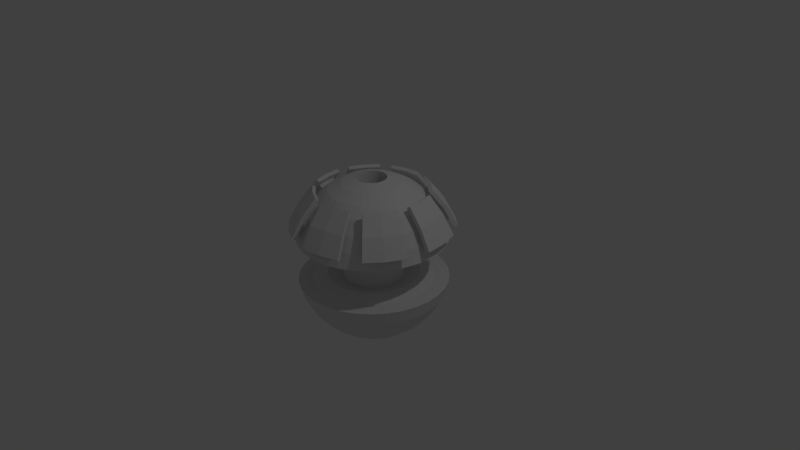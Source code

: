 # Source: Robot.blend  (saved by Blender 2.76.0; exported with 4.5.12 LTS)
import bpy
from mathutils import Matrix  # noqa: F401  (used for matrix-valued properties, if any)

bpy.ops.wm.read_factory_settings(use_empty=True)
scene = bpy.context.scene
scene.name = 'Scene'

# ---- collections
col_collection_1 = bpy.data.collections.new('Collection 1'); scene.collection.children.link(col_collection_1)

# ---- world
world_world = bpy.data.worlds.new('World'); scene.world = world_world
world_world.color = (0.05088, 0.05088, 0.05088)
world_world.use_sun_shadow = False
world_world.sun_shadow_jitter_overblur = 0.0
world_world.cycles.sampling_method = 'MANUAL'
world_world.cycles.sample_map_resolution = 256

# ---- cameras
cam_camera = bpy.data.cameras.new('Camera')
cam_camera.clip_end = 100.0
cam_camera.lens = 35.0
cam_camera.sensor_width = 32.0
cam_camera.sensor_height = 18.0
cam_camera.ortho_scale = 7.314
cam_camera.dof.focus_distance = 0.0
cam_camera.dof.aperture_fstop = 128.0

# ---- lights
light_lamp = bpy.data.lights.new('Lamp', 'POINT')
light_lamp.transmission_factor = 0.0
light_lamp.cutoff_distance = 30.0
light_lamp.energy = 100.0
light_lamp.shadow_buffer_clip_start = 1.001
light_lamp.shadow_soft_size = 0.1
light_lamp.shadow_maximum_resolution = 0.006
light_lamp.use_absolute_resolution = True
light_lamp.cycles.use_multiple_importance_sampling = False

# ---- meshes
me_sphere = bpy.data.meshes.new('Sphere')
me_sphere.from_pydata([(-0.1951, 0.0, 1.081), (-0.3827, 0.0, 1.024), (-0.5556, 0.0, 0.9315), (-0.7071, 0.0, 0.8071), (-0.8315, 0.0, 0.6556), (-0.9239, 0.0, 0.4827), (-0.9808, 0.0, 0.2951), (-0.9808, 0.0, -0.2951), (-0.9239, 0.0, -0.4827), (-0.8315, 0.0, -0.6556), (-0.7071, 0.0, -0.8071), (-0.5556, 0.0, -0.9315), (-0.3827, 0.0, -1.024), (-0.1951, 0.0, -1.081), (-0.1913, 0.03806, 1.081), (-0.3753, 0.07466, 1.024), (-0.5449, 0.1084, 0.9315), (-0.6935, 0.1379, 0.8071), (-0.8155, 0.1622, 0.6556), (-0.9061, 0.1802, 0.4827), (-0.9619, 0.1913, 0.2951), (-0.9619, 0.1913, -0.2951), (-0.9061, 0.1802, -0.4827), (-0.8155, 0.1622, -0.6556), (-0.6935, 0.1379, -0.8071), (-0.5449, 0.1084, -0.9315), (-0.3753, 0.07466, -1.024), (-0.1913, 0.03806, -1.081), (-0.1802, 0.07466, 1.081), (-0.3536, 0.1464, 1.024), (-0.5133, 0.2126, 0.9315), (-0.6533, 0.2706, 0.8071), (-0.7682, 0.3182, 0.6556), (-0.8536, 0.3536, 0.4827), (-0.9061, 0.3753, 0.2951), (-0.9061, 0.3753, -0.2951), (-0.8536, 0.3536, -0.4827), (-0.7682, 0.3182, -0.6556), (-0.6533, 0.2706, -0.8071), (-0.5133, 0.2126, -0.9315), (-0.3536, 0.1464, -1.024), (-0.1802, 0.07466, -1.081), (-0.1622, 0.1084, 1.081), (-0.3182, 0.2126, 1.024), (-0.4619, 0.3087, 0.9315), (-0.5879, 0.3928, 0.8071), (-0.6776, 0.2039, 0.9142), (-0.7682, 0.5133, 0.4827), (-0.8155, 0.5449, 0.2951), (-0.8155, 0.5449, -0.2951), (-0.7682, 0.5133, -0.4827), (-0.6913, 0.4619, -0.6556), (-0.5879, 0.3928, -0.8071), (-0.4619, 0.3087, -0.9315), (-0.3182, 0.2126, -1.024), (-0.1622, 0.1084, -1.081), (-0.1379, 0.1379, 1.081), (-0.2706, 0.2706, 1.024), (-0.3928, 0.3928, 0.9315), (-0.5, 0.5, 0.8071), (-0.5879, 0.5879, 0.6556), (-0.6533, 0.6533, 0.4827), (-0.6935, 0.6935, 0.2951), (-0.6935, 0.6935, -0.2951), (-0.6533, 0.6533, -0.4827), (-0.5879, 0.5879, -0.6556), (-0.5, 0.5, -0.8071), (-0.3928, 0.3928, -0.9315), (-0.2706, 0.2706, -1.024), (-0.1379, 0.1379, -1.081), (-0.1084, 0.1622, 1.081), (-0.2126, 0.3182, 1.024), (-0.3087, 0.4619, 0.9315), (-0.3928, 0.5879, 0.8071), (-0.4619, 0.6913, 0.6556), (-0.5133, 0.7682, 0.4827), (-0.5449, 0.8155, 0.2951), (-0.5449, 0.8155, -0.2951), (-0.5133, 0.7682, -0.4827), (-0.4619, 0.6913, -0.6556), (-0.3928, 0.5879, -0.8071), (-0.3087, 0.4619, -0.9315), (-0.2126, 0.3182, -1.024), (-0.1084, 0.1622, -1.081), (-0.07466, 0.1802, 1.081), (-0.1464, 0.3536, 1.024), (-0.2126, 0.5133, 0.9315), (-0.2706, 0.6533, 0.8071), (-0.3182, 0.7682, 0.6556), (-0.3536, 0.8536, 0.4827), (-0.3753, 0.9061, 0.2951), (-0.3753, 0.9061, -0.2951), (-0.3536, 0.8536, -0.4827), (-0.3182, 0.7682, -0.6556), (-0.2706, 0.6533, -0.8071), (-0.2126, 0.5133, -0.9315), (-0.1464, 0.3536, -1.024), (-0.07466, 0.1802, -1.081), (-0.03806, 0.1913, 1.081), (-0.07466, 0.3753, 1.024), (-0.1084, 0.5449, 0.9315), (-0.1379, 0.6935, 0.8071), (-0.1802, 0.9061, 0.4827), (-0.1913, 0.9619, 0.2951), (-0.1913, 0.9619, -0.2951), (-0.1802, 0.9061, -0.4827), (-0.1622, 0.8155, -0.6556), (-0.1379, 0.6935, -0.8071), (-0.1084, 0.5449, -0.9315), (-0.07466, 0.3753, -1.024), (-0.03806, 0.1913, -1.081), (3.266e-07, 0.1951, 1.081), (3.192e-07, 0.3827, 1.024), (3.117e-07, 0.5556, 0.9315), (3.192e-07, 0.7071, 0.8071), (3.341e-07, 0.8315, 0.6556), (2.745e-07, 0.9239, 0.4827), (3.937e-07, 0.9808, 0.2951), (3.937e-07, 0.9808, -0.2951), (2.298e-07, 0.9239, -0.4827), (3.341e-07, 0.8315, -0.6556), (3.192e-07, 0.7071, -0.8071), (3.415e-07, 0.5556, -0.9315), (3.043e-07, 0.3827, -1.024), (3.08e-07, 0.1951, -1.081), (0.03806, 0.1913, 1.081), (0.07466, 0.3753, 1.024), (0.1084, 0.5449, 0.9315), (0.138, 0.6935, 0.8071), (0.1622, 0.8155, 0.6556), (0.1802, 0.9061, 0.4827), (0.1913, 0.9619, 0.2951), (0.1913, 0.9619, -0.2951), (0.1802, 0.9061, -0.4827), (0.1622, 0.8155, -0.6556), (0.138, 0.6935, -0.8071), (0.1084, 0.5449, -0.9315), (0.07466, 0.3753, -1.024), (0.03806, 0.1913, -1.081), (0.07466, 0.1802, 1.081), (0.1464, 0.3536, 1.024), (0.2126, 0.5133, 0.9315), (0.2706, 0.6533, 0.8071), (0.3182, 0.7682, 0.6556), (0.3536, 0.8536, 0.4827), (0.3753, 0.9061, 0.2951), (0.3753, 0.9061, -0.2951), (0.3536, 0.8536, -0.4827), (0.3182, 0.7682, -0.6556), (0.2706, 0.6533, -0.8071), (0.2126, 0.5133, -0.9315), (0.1464, 0.3536, -1.024), (0.07466, 0.1802, -1.081), (0.1084, 0.1622, 1.081), (0.2126, 0.3182, 1.024), (0.3087, 0.4619, 0.9315), (0.3928, 0.5879, 0.8071), (0.2039, 0.6776, 0.9142), (0.5133, 0.7682, 0.4827), (0.5449, 0.8155, 0.2951), (0.5449, 0.8155, -0.2951), (0.5133, 0.7682, -0.4827), (0.4619, 0.6913, -0.6556), (0.3928, 0.5879, -0.8071), (0.3087, 0.4619, -0.9315), (0.2126, 0.3182, -1.024), (0.1084, 0.1622, -1.081), (0.138, 0.1379, 1.081), (0.2706, 0.2706, 1.024), (0.3928, 0.3928, 0.9315), (0.5, 0.5, 0.8071), (0.5879, 0.5879, 0.6556), (0.6533, 0.6533, 0.4827), (0.6935, 0.6935, 0.2951), (0.6935, 0.6935, -0.2951), (0.6533, 0.6533, -0.4827), (0.5879, 0.5879, -0.6556), (0.5, 0.5, -0.8071), (0.3928, 0.3928, -0.9315), (0.2706, 0.2706, -1.024), (0.138, 0.1379, -1.081), (0.1622, 0.1084, 1.081), (0.3182, 0.2126, 1.024), (0.4619, 0.3087, 0.9315), (0.5879, 0.3928, 0.8071), (0.6913, 0.4619, 0.6556), (0.7682, 0.5133, 0.4827), (0.8155, 0.5449, 0.2951), (0.8155, 0.5449, -0.2951), (0.7682, 0.5133, -0.4827), (0.6913, 0.4619, -0.6556), (0.5879, 0.3928, -0.8071), (0.4619, 0.3087, -0.9315), (0.3182, 0.2126, -1.024), (0.1622, 0.1084, -1.081), (0.1802, 0.07466, 1.081), (0.3536, 0.1464, 1.024), (0.5133, 0.2126, 0.9315), (0.6533, 0.2706, 0.8071), (0.7682, 0.3182, 0.6556), (0.8536, 0.3536, 0.4827), (0.9061, 0.3753, 0.2951), (0.9061, 0.3753, -0.2951), (0.8536, 0.3536, -0.4827), (0.7682, 0.3182, -0.6556), (0.6533, 0.2706, -0.8071), (0.5133, 0.2126, -0.9315), (0.3536, 0.1464, -1.024), (0.1802, 0.07466, -1.081), (0.1913, 0.03806, 1.081), (0.3753, 0.07466, 1.024), (0.5449, 0.1084, 0.9315), (0.6935, 0.1379, 0.8071), (0.9061, 0.1802, 0.4827), (0.9619, 0.1913, 0.2951), (0.9619, 0.1913, -0.2951), (0.9061, 0.1802, -0.4827), (0.8155, 0.1622, -0.6556), (0.6935, 0.1379, -0.8071), (0.5449, 0.1084, -0.9315), (0.3753, 0.07466, -1.024), (0.1913, 0.03806, -1.081), (0.1951, -7.212e-09, 1.081), (0.3827, 4.122e-08, 1.024), (0.5556, 2.632e-08, 0.9315), (0.7071, -2.584e-08, 0.8071), (0.8315, -8.544e-08, 0.6556), (0.9239, 6.357e-08, 0.4827), (0.9808, -8.544e-08, 0.2951), (0.9808, -8.544e-08, -0.2951), (0.9239, 6.357e-08, -0.4827), (0.8315, -8.544e-08, -0.6556), (0.7071, -2.584e-08, -0.8071), (0.5556, -1.094e-08, -0.9315), (0.3827, 3.964e-09, -1.024), (0.1951, 3.964e-09, -1.081), (0.1913, -0.03806, 1.081), (0.3753, -0.07466, 1.024), (0.5449, -0.1084, 0.9315), (0.6935, -0.1379, 0.8071), (0.8155, -0.1622, 0.6556), (0.9061, -0.1802, 0.4827), (0.9619, -0.1913, 0.2951), (0.9619, -0.1913, -0.2951), (0.9061, -0.1802, -0.4827), (0.8155, -0.1622, -0.6556), (0.6935, -0.1379, -0.8071), (0.5449, -0.1084, -0.9315), (0.3753, -0.07466, -1.024), (0.1913, -0.03806, -1.081), (0.1802, -0.07466, 1.081), (0.3536, -0.1464, 1.024), (0.5133, -0.2126, 0.9315), (0.6533, -0.2706, 0.8071), (0.7682, -0.3182, 0.6556), (0.8536, -0.3536, 0.4827), (0.9061, -0.3753, 0.2951), (0.9061, -0.3753, -0.2951), (0.8536, -0.3536, -0.4827), (0.7682, -0.3182, -0.6556), (0.6533, -0.2706, -0.8071), (0.5133, -0.2126, -0.9315), (0.3536, -0.1464, -1.024), (0.1802, -0.07466, -1.081), (0.1622, -0.1084, 1.081), (0.3182, -0.2126, 1.024), (0.4619, -0.3087, 0.9315), (0.5879, -0.3928, 0.8071), (0.6776, -0.2039, 0.9142), (0.7682, -0.5133, 0.4827), (0.8155, -0.5449, 0.2951), (0.8155, -0.5449, -0.2951), (0.7682, -0.5133, -0.4827), (0.6913, -0.4619, -0.6556), (0.5879, -0.3928, -0.8071), (0.4619, -0.3087, -0.9315), (0.3182, -0.2126, -1.024), (0.1622, -0.1084, -1.081), (0.138, -0.1379, 1.081), (0.2706, -0.2706, 1.024), (0.3928, -0.3928, 0.9315), (0.5, -0.5, 0.8071), (0.5879, -0.5879, 0.6556), (0.6533, -0.6533, 0.4827), (0.6935, -0.6935, 0.2951), (0.6935, -0.6935, -0.2951), (0.6533, -0.6533, -0.4827), (0.5879, -0.5879, -0.6556), (0.5, -0.5, -0.8071), (0.3928, -0.3928, -0.9315), (0.2706, -0.2706, -1.024), (0.1379, -0.1379, -1.081), (0.1084, -0.1622, 1.081), (0.2126, -0.3182, 1.024), (0.3087, -0.4619, 0.9315), (0.3928, -0.5879, 0.8071), (0.4619, -0.6913, 0.6556), (0.5133, -0.7682, 0.4827), (0.5449, -0.8155, 0.2951), (0.5449, -0.8155, -0.2951), (0.5133, -0.7682, -0.4827), (0.4619, -0.6913, -0.6556), (0.3928, -0.5879, -0.8071), (0.3087, -0.4619, -0.9315), (0.2126, -0.3182, -1.024), (0.1084, -0.1622, -1.081), (0.07466, -0.1802, 1.081), (0.1464, -0.3536, 1.024), (0.2126, -0.5133, 0.9315), (0.2706, -0.6533, 0.8071), (0.3182, -0.7682, 0.6556), (0.3536, -0.8536, 0.4827), (0.3753, -0.9061, 0.2951), (0.3753, -0.9061, -0.2951), (0.3536, -0.8536, -0.4827), (0.3182, -0.7682, -0.6556), (0.2706, -0.6533, -0.8071), (0.2126, -0.5133, -0.9315), (0.1464, -0.3536, -1.024), (0.07466, -0.1802, -1.081), (0.03806, -0.1913, 1.081), (0.07466, -0.3753, 1.024), (0.1084, -0.5449, 0.9315), (0.1379, -0.6935, 0.8071), (0.335, -0.6233, 0.9142), (0.1802, -0.9061, 0.4827), (0.1913, -0.9619, 0.2951), (0.1913, -0.9619, -0.2951), (0.1802, -0.9061, -0.4827), (0.1622, -0.8155, -0.6556), (0.1379, -0.6935, -0.8071), (0.1084, -0.5449, -0.9315), (0.07466, -0.3753, -1.024), (0.03806, -0.1913, -1.081), (3.117e-07, -0.1951, 1.081), (2.819e-07, -0.3827, 1.024), (2.819e-07, -0.5556, 0.9315), (1.851e-07, -0.7071, 0.8071), (1.404e-07, -0.8315, 0.6556), (3.192e-07, -0.9239, 0.4827), (9.567e-08, -0.9808, 0.2951), (9.567e-08, -0.9808, -0.2951), (3.192e-07, -0.9239, -0.4827), (1.404e-07, -0.8315, -0.6556), (1.851e-07, -0.7071, -0.8071), (2.596e-07, -0.5556, -0.9315), (2.521e-07, -0.3827, -1.024), (3.155e-07, -0.1951, -1.081), (-0.03806, -0.1913, 1.081), (-0.07466, -0.3753, 1.024), (-0.1084, -0.5449, 0.9315), (-0.1379, -0.6935, 0.8071), (-0.1622, -0.8155, 0.6556), (-0.1802, -0.9061, 0.4827), (-0.1913, -0.9619, 0.2951), (-0.1913, -0.9619, -0.2951), (-0.1802, -0.9061, -0.4827), (-0.1622, -0.8155, -0.6556), (-0.1379, -0.6935, -0.8071), (-0.1084, -0.5449, -0.9315), (-0.07466, -0.3753, -1.024), (-0.03806, -0.1913, -1.081), (-0.07466, -0.1802, 1.081), (-0.1464, -0.3536, 1.024), (-0.2126, -0.5133, 0.9315), (-0.2706, -0.6533, 0.8071), (-0.3182, -0.7682, 0.6556), (-0.3536, -0.8536, 0.4827), (-0.3753, -0.9061, 0.2951), (-0.3753, -0.9061, -0.2951), (-0.3536, -0.8536, -0.4827), (-0.3182, -0.7682, -0.6556), (-0.2706, -0.6533, -0.8071), (-0.2126, -0.5133, -0.9315), (-0.1464, -0.3536, -1.024), (-0.07466, -0.1802, -1.081), (-0.1084, -0.1622, 1.081), (-0.2126, -0.3182, 1.024), (-0.3087, -0.4619, 0.9315), (-0.3928, -0.5879, 0.8071), (-0.2039, -0.6776, 0.9142), (-0.5133, -0.7682, 0.4827), (-0.5449, -0.8155, 0.2951), (-0.5449, -0.8155, -0.2951), (-0.5133, -0.7682, -0.4827), (-0.4619, -0.6913, -0.6556), (-0.3928, -0.5879, -0.8071), (-0.3087, -0.4619, -0.9315), (-0.2126, -0.3182, -1.024), (-0.1084, -0.1622, -1.081), (-0.1379, -0.1379, 1.081), (-0.2706, -0.2706, 1.024), (-0.3928, -0.3928, 0.9315), (-0.5, -0.5, 0.8071), (-0.5879, -0.5879, 0.6556), (-0.6533, -0.6533, 0.4827), (-0.6935, -0.6935, 0.2951), (-0.6935, -0.6935, -0.2951), (-0.6533, -0.6533, -0.4827), (-0.5879, -0.5879, -0.6556), (-0.5, -0.5, -0.8071), (-0.3928, -0.3928, -0.9315), (-0.2706, -0.2706, -1.024), (-0.1379, -0.1379, -1.081), (-0.1622, -0.1084, 1.081), (-0.3182, -0.2126, 1.024), (-0.4619, -0.3087, 0.9315), (-0.5879, -0.3928, 0.8071), (-0.6913, -0.4619, 0.6556), (-0.7682, -0.5133, 0.4827), (-0.8155, -0.5449, 0.2951), (-0.8155, -0.5449, -0.2951), (-0.7682, -0.5133, -0.4827), (-0.6913, -0.4619, -0.6556), (-0.5879, -0.3928, -0.8071), (-0.4619, -0.3087, -0.9315), (-0.3182, -0.2126, -1.024), (-0.1622, -0.1084, -1.081), (-0.1802, -0.07466, 1.081), (-0.3536, -0.1464, 1.024), (-0.5133, -0.2126, 0.9315), (-0.6533, -0.2706, 0.8071), (-0.7682, -0.3182, 0.6556), (-0.8536, -0.3536, 0.4827), (-0.9061, -0.3753, 0.2951), (-0.9061, -0.3753, -0.2951), (-0.8536, -0.3536, -0.4827), (-0.7682, -0.3182, -0.6556), (-0.6533, -0.2706, -0.8071), (-0.5133, -0.2126, -0.9315), (-0.3536, -0.1464, -1.024), (-0.1802, -0.07466, -1.081), (-0.1913, -0.03806, 1.081), (-0.3753, -0.07466, 1.024), (-0.5449, -0.1084, 0.9315), (-0.6935, -0.1379, 0.8071), (-0.9061, -0.1802, 0.4827), (-0.9619, -0.1913, 0.2951), (-0.9619, -0.1913, -0.2951), (-0.9061, -0.1802, -0.4827), (-0.8155, -0.1622, -0.6556), (-0.6935, -0.1379, -0.8071), (-0.5449, -0.1084, -0.9315), (-0.3753, -0.07466, -1.024), (-0.1913, -0.03806, -1.081), (-0.3998, 1.05e-07, 0.2803), (-0.3922, 0.078, 0.2803), (-0.3694, 0.153, 0.2803), (-0.3325, 0.2221, 0.2803), (-0.2827, 0.2827, 0.2803), (-0.2221, 0.3325, 0.2803), (-0.153, 0.3694, 0.2803), (-0.078, 0.3922, 0.2803), (3.068e-07, 0.3998, 0.2803), (0.078, 0.3922, 0.2803), (0.153, 0.3694, 0.2803), (0.2221, 0.3325, 0.2803), (0.2827, 0.2827, 0.2803), (0.3325, 0.2221, 0.2803), (0.3694, 0.153, 0.2803), (0.3922, 0.078, 0.2803), (0.3998, 6.987e-08, 0.2803), (0.3922, -0.078, 0.2803), (0.3694, -0.153, 0.2803), (0.3325, -0.2221, 0.2803), (0.2827, -0.2827, 0.2803), (0.2221, -0.3325, 0.2803), (0.153, -0.3694, 0.2803), (0.078, -0.3922, 0.2803), (1.866e-07, -0.3998, 0.2803), (-0.078, -0.3922, 0.2803), (-0.153, -0.3694, 0.2803), (-0.2221, -0.3325, 0.2803), (-0.2827, -0.2827, 0.2803), (-0.3325, -0.2221, 0.2803), (-0.3694, -0.153, 0.2803), (-0.3922, -0.078, 0.2803), (-0.3998, 1.05e-07, -0.2803), (-0.3922, 0.078, -0.2803), (-0.3694, 0.153, -0.2803), (-0.3325, 0.2221, -0.2803), (-0.2827, 0.2827, -0.2803), (-0.2221, 0.3325, -0.2803), (-0.153, 0.3694, -0.2803), (-0.078, 0.3922, -0.2803), (3.068e-07, 0.3998, -0.2803), (0.078, 0.3922, -0.2803), (0.153, 0.3694, -0.2803), (0.2221, 0.3325, -0.2803), (0.2827, 0.2827, -0.2803), (0.3325, 0.2221, -0.2803), (0.3694, 0.153, -0.2803), (0.3922, 0.078, -0.2803), (0.3998, 6.987e-08, -0.2803), (0.3922, -0.078, -0.2803), (0.3694, -0.153, -0.2803), (0.3325, -0.2221, -0.2803), (0.2827, -0.2827, -0.2803), (0.2221, -0.3325, -0.2803), (0.153, -0.3694, -0.2803), (0.078, -0.3922, -0.2803), (1.866e-07, -0.3998, -0.2803), (-0.078, -0.3922, -0.2803), (-0.153, -0.3694, -0.2803), (-0.2221, -0.3325, -0.2803), (-0.2827, -0.2827, -0.2803), (-0.3325, -0.2221, -0.2803), (-0.3694, -0.153, -0.2803), (-0.3922, -0.078, -0.2803), (0.6941, 0.2787, 0.8349), (0.809, 0.3263, 0.6834), (0.8943, 0.3617, 0.5105), (0.7343, 0.1461, 0.8349), (0.6641, 0.3431, 0.942), (0.9469, 0.1884, 0.5105), (0.7479, 0.00811, 0.8349), (0.8722, 0.00811, 0.6834), (0.9647, 0.00811, 0.5105), (0.6233, 0.335, 0.9142), (0.7957, 0.4064, 0.6869), (0.9237, 0.4594, 0.4276), (0.6837, 0.136, 0.9142), (0.2937, 0.6878, 0.8349), (1.003, 0.1994, 0.4276), (0.7041, -0.07093, 0.9142), (0.8906, -0.07093, 0.6869), (1.029, -0.07093, 0.4276), (0.8364, 0.4145, 0.7147), (0.9645, 0.4675, 0.4554), (0.7245, 0.1441, 0.942), (0.9074, 0.1805, 0.7147), (1.043, 0.2075, 0.4554), (0.7448, -0.06282, 0.942), (0.9314, -0.06282, 0.7147), (1.07, -0.06282, 0.4554), (0.3413, 0.8027, 0.6834), (0.3767, 0.8881, 0.5105), (0.4159, 0.6225, 0.8349), (0.227, 0.7122, 0.942), (0.5364, 0.8027, 0.5105), (0.5231, 0.5346, 0.8349), (0.611, 0.6225, 0.6834), (0.6764, 0.6878, 0.5105), (0.2753, 0.85, 0.6869), (0.3283, 0.978, 0.4276), (0.3873, 0.5796, 0.9142), (-0.2787, 0.6941, 0.8349), (0.5679, 0.85, 0.4276), (0.548, 0.4477, 0.9142), (0.6799, 0.5796, 0.6869), (0.7779, 0.6776, 0.4276), (0.2984, 0.8845, 0.7147), (0.3514, 1.013, 0.4554), (0.4104, 0.6142, 0.942), (0.514, 0.7693, 0.7147), (0.591, 0.8845, 0.4554), (0.5711, 0.4823, 0.942), (0.703, 0.6142, 0.7147), (0.801, 0.7122, 0.4554), (-0.3263, 0.809, 0.6834), (-0.3617, 0.8943, 0.5105), (-0.1461, 0.7343, 0.8349), (-0.3431, 0.6641, 0.942), (-0.1884, 0.9469, 0.5105), (-0.00811, 0.7479, 0.8349), (-0.00811, 0.8722, 0.6834), (-0.00811, 0.9647, 0.5105), (-0.335, 0.6233, 0.9142), (-0.4064, 0.7957, 0.6869), (-0.4594, 0.9237, 0.4276), (-0.136, 0.6837, 0.9142), (-0.1994, 1.003, 0.4276), (0.07093, 0.7041, 0.9142), (0.07093, 0.8906, 0.6869), (0.07093, 1.029, 0.4276), (-0.4145, 0.8364, 0.7147), (-0.4675, 0.9645, 0.4554), (-0.1441, 0.7245, 0.942), (-0.1805, 0.9074, 0.7147), (-0.2075, 1.043, 0.4554), (0.06282, 0.7448, 0.942), (0.06282, 0.9314, 0.7147), (0.06282, 1.07, 0.4554), (-0.6878, 0.2937, 0.8349), (-0.8027, 0.3413, 0.6834), (-0.8881, 0.3766, 0.5105), (-0.6225, 0.4159, 0.8349), (-0.7122, 0.227, 0.942), (-0.8027, 0.5364, 0.5105), (-0.5346, 0.5231, 0.8349), (-0.6225, 0.611, 0.6834), (-0.6878, 0.6764, 0.5105), (-0.85, 0.2753, 0.6869), (-0.978, 0.3283, 0.4276), (-0.5796, 0.3873, 0.9142), (-0.7479, -0.00811, 0.8349), (-0.85, 0.5679, 0.4276), (-0.4477, 0.548, 0.9142), (-0.5796, 0.6799, 0.6869), (-0.6776, 0.7779, 0.4276), (-0.8845, 0.2984, 0.7147), (-1.013, 0.3514, 0.4554), (-0.6142, 0.4104, 0.942), (-0.7693, 0.514, 0.7147), (-0.8845, 0.591, 0.4554), (-0.4823, 0.5711, 0.942), (-0.6142, 0.703, 0.7147), (-0.7122, 0.801, 0.4554), (-0.8722, -0.00811, 0.6834), (-0.9647, -0.00811, 0.5105), (-0.6941, -0.2787, 0.8349), (-0.809, -0.3263, 0.6834), (-0.8943, -0.3617, 0.5105), (-0.7343, -0.1461, 0.8349), (-0.7448, 0.06282, 0.942), (-0.9469, -0.1884, 0.5105), (-0.7041, 0.07093, 0.9142), (-0.8906, 0.07093, 0.6869), (-1.029, 0.07093, 0.4276), (-0.6233, -0.335, 0.9142), (-0.7957, -0.4064, 0.6869), (-0.9237, -0.4594, 0.4276), (-0.6837, -0.136, 0.9142), (-0.2937, -0.6878, 0.8349), (-1.003, -0.1994, 0.4276), (-0.9314, 0.06282, 0.7147), (-1.07, 0.06282, 0.4554), (-0.6641, -0.3431, 0.942), (-0.8364, -0.4145, 0.7147), (-0.9645, -0.4675, 0.4554), (-0.7245, -0.1441, 0.942), (-0.9074, -0.1805, 0.7147), (-1.043, -0.2075, 0.4554), (-0.3413, -0.8027, 0.6834), (-0.3766, -0.8881, 0.5105), (-0.4159, -0.6225, 0.8349), (-0.227, -0.7122, 0.942), (-0.5364, -0.8027, 0.5105), (-0.5231, -0.5346, 0.8349), (-0.611, -0.6225, 0.6834), (-0.6764, -0.6878, 0.5105), (-0.2753, -0.85, 0.6869), (-0.3283, -0.978, 0.4276), (-0.3873, -0.5796, 0.9142), (0.2787, -0.6941, 0.8349), (-0.5679, -0.85, 0.4276), (-0.548, -0.4477, 0.9142), (-0.6799, -0.5796, 0.6869), (-0.7779, -0.6776, 0.4276), (-0.2984, -0.8845, 0.7147), (-0.3514, -1.013, 0.4554), (-0.4104, -0.6142, 0.942), (-0.514, -0.7693, 0.7147), (-0.591, -0.8845, 0.4554), (-0.5711, -0.4823, 0.942), (-0.703, -0.6142, 0.7147), (-0.801, -0.7122, 0.4554), (0.3263, -0.809, 0.6834), (0.3617, -0.8943, 0.5105), (0.1461, -0.7343, 0.8349), (0.3431, -0.6641, 0.942), (0.1884, -0.9469, 0.5105), (0.008111, -0.7479, 0.8349), (0.00811, -0.8722, 0.6834), (0.008111, -0.9647, 0.5105), (0.4064, -0.7957, 0.6869), (0.4594, -0.9237, 0.4276), (0.136, -0.6837, 0.9142), (0.6878, -0.2937, 0.8349), (0.1994, -1.003, 0.4276), (-0.07093, -0.7041, 0.9142), (-0.07093, -0.8906, 0.6869), (-0.07093, -1.029, 0.4276), (0.4145, -0.8364, 0.7147), (0.4675, -0.9645, 0.4554), (0.1441, -0.7245, 0.942), (0.1805, -0.9074, 0.7147), (0.2075, -1.043, 0.4554), (-0.06282, -0.7448, 0.942), (-0.06282, -0.9314, 0.7147), (-0.06282, -1.07, 0.4554), (0.8027, -0.3413, 0.6834), (0.8881, -0.3766, 0.5105), (0.6225, -0.4159, 0.8349), (0.7122, -0.227, 0.942), (0.8027, -0.5364, 0.5105), (0.5346, -0.5231, 0.8349), (0.6225, -0.611, 0.6834), (0.6878, -0.6764, 0.5105), (0.85, -0.2753, 0.6869), (0.978, -0.3283, 0.4276), (0.5796, -0.3873, 0.9142), (0.85, -0.5679, 0.4276), (0.4477, -0.548, 0.9142), (0.5796, -0.6799, 0.6869), (0.6776, -0.7779, 0.4276), (0.8845, -0.2984, 0.7147), (1.013, -0.3514, 0.4554), (0.6142, -0.4104, 0.942), (0.7693, -0.514, 0.7147), (0.8845, -0.591, 0.4554), (0.4823, -0.5711, 0.942), (0.6142, -0.703, 0.7147), (0.7122, -0.801, 0.4554), (-0.7871, 3.499e-08, 0.2902), (-0.5935, 6.998e-08, 0.2282), (-0.772, 0.1536, 0.2902), (-0.5821, 0.1158, 0.2282), (-0.7272, 0.3012, 0.2902), (-0.5483, 0.2271, 0.2282), (-0.6545, 0.4373, 0.2902), (-0.4935, 0.3297, 0.2282), (-0.5566, 0.5566, 0.2902), (-0.4197, 0.4197, 0.2282), (-0.4373, 0.6545, 0.2902), (-0.3297, 0.4935, 0.2282), (-0.3012, 0.7272, 0.2902), (-0.2271, 0.5483, 0.2282), (-0.1536, 0.772, 0.2902), (-0.1158, 0.5821, 0.2282), (3.647e-07, 0.7871, 0.2902), (3.357e-07, 0.5935, 0.2282), (0.1536, 0.772, 0.2902), (0.1158, 0.5821, 0.2282), (0.3012, 0.7272, 0.2902), (0.2271, 0.5483, 0.2282), (0.4373, 0.6545, 0.2902), (0.3297, 0.4935, 0.2282), (0.5566, 0.5566, 0.2902), (0.4197, 0.4197, 0.2282), (0.6545, 0.4373, 0.2902), (0.4935, 0.3297, 0.2282), (0.7272, 0.3012, 0.2902), (0.5483, 0.2271, 0.2282), (0.772, 0.1536, 0.2902), (0.5821, 0.1158, 0.2282), (0.7871, -3.367e-08, 0.2902), (0.5935, 1.81e-08, 0.2282), (0.772, -0.1536, 0.2902), (0.5821, -0.1158, 0.2282), (0.7272, -0.3012, 0.2902), (0.5483, -0.2271, 0.2282), (0.6545, -0.4373, 0.2902), (0.4935, -0.3297, 0.2282), (0.5566, -0.5566, 0.2902), (0.4197, -0.4197, 0.2282), (0.4373, -0.6545, 0.2902), (0.3297, -0.4935, 0.2282), (0.3012, -0.7272, 0.2902), (0.2271, -0.5483, 0.2282), (0.1536, -0.772, 0.2902), (0.1158, -0.5821, 0.2282), (1.26e-07, -0.7871, 0.2902), (1.563e-07, -0.5935, 0.2282), (-0.1536, -0.772, 0.2902), (-0.1158, -0.5821, 0.2282), (-0.3012, -0.7272, 0.2902), (-0.2271, -0.5483, 0.2282), (-0.4373, -0.6545, 0.2902), (-0.3297, -0.4935, 0.2282), (-0.5566, -0.5566, 0.2902), (-0.4197, -0.4197, 0.2282), (-0.6545, -0.4373, 0.2902), (-0.4935, -0.3297, 0.2282), (-0.7272, -0.3012, 0.2902), (-0.5483, -0.2271, 0.2282), (-0.772, -0.1536, 0.2902), (-0.5821, -0.1158, 0.2282), (-0.5935, 6.998e-08, -0.2282), (-0.7871, 3.499e-08, -0.2902), (-0.5821, 0.1158, -0.2282), (-0.772, 0.1536, -0.2902), (-0.5483, 0.2271, -0.2282), (-0.7272, 0.3012, -0.2902), (-0.4935, 0.3297, -0.2282), (-0.6545, 0.4373, -0.2902), (-0.4197, 0.4197, -0.2282), (-0.5566, 0.5566, -0.2902), (-0.3297, 0.4935, -0.2282), (-0.4373, 0.6545, -0.2902), (-0.2271, 0.5483, -0.2282), (-0.3012, 0.7272, -0.2902), (-0.1158, 0.5821, -0.2282), (-0.1536, 0.772, -0.2902), (3.357e-07, 0.5935, -0.2282), (3.647e-07, 0.7871, -0.2902), (0.1158, 0.5821, -0.2282), (0.1536, 0.772, -0.2902), (0.2271, 0.5483, -0.2282), (0.3012, 0.7272, -0.2902), (0.3297, 0.4935, -0.2282), (0.4373, 0.6545, -0.2902), (0.4197, 0.4197, -0.2282), (0.5566, 0.5566, -0.2902), (0.4935, 0.3297, -0.2282), (0.6545, 0.4373, -0.2902), (0.5483, 0.2271, -0.2282), (0.7272, 0.3012, -0.2902), (0.5821, 0.1158, -0.2282), (0.772, 0.1536, -0.2902), (0.5935, 1.81e-08, -0.2282), (0.7871, -3.367e-08, -0.2902), (0.5821, -0.1158, -0.2282), (0.772, -0.1536, -0.2902), (0.5483, -0.2271, -0.2282), (0.7272, -0.3012, -0.2902), (0.4935, -0.3297, -0.2282), (0.6545, -0.4373, -0.2902), (0.4197, -0.4197, -0.2282), (0.5566, -0.5566, -0.2902), (0.3297, -0.4935, -0.2282), (0.4373, -0.6545, -0.2902), (0.2271, -0.5483, -0.2282), (0.3012, -0.7272, -0.2902), (0.1158, -0.5821, -0.2282), (0.1536, -0.772, -0.2902), (1.563e-07, -0.5935, -0.2282), (1.26e-07, -0.7871, -0.2902), (-0.1158, -0.5821, -0.2282), (-0.1536, -0.772, -0.2902), (-0.2271, -0.5483, -0.2282), (-0.3012, -0.7272, -0.2902), (-0.3297, -0.4935, -0.2282), (-0.4373, -0.6545, -0.2902), (-0.4197, -0.4197, -0.2282), (-0.5566, -0.5566, -0.2902), (-0.4935, -0.3297, -0.2282), (-0.6545, -0.4373, -0.2902), (-0.5483, -0.2271, -0.2282), (-0.7272, -0.3012, -0.2902), (-0.5821, -0.1158, -0.2282), (-0.772, -0.1536, -0.2902)], [], [(8, 7, 21, 22), (2, 1, 15, 16), (9, 8, 22, 23), (3, 2, 16, 17), (10, 9, 23, 24), (4, 3, 17, 18), (11, 10, 24, 25), (5, 4, 18, 19), (12, 11, 25, 26), (6, 5, 19, 20), (13, 12, 26, 27), (704, 6, 20, 706), (1, 0, 14, 15), (15, 14, 28, 29), (22, 21, 35, 36), (16, 15, 29, 30), (23, 22, 36, 37), (17, 16, 30, 31), (24, 23, 37, 38), (18, 17, 31, 32), (25, 24, 38, 39), (19, 18, 32, 33), (26, 25, 39, 40), (20, 19, 33, 34), (27, 26, 40, 41), (706, 20, 34, 708), (39, 38, 52, 53), (47, 33, 585, 588), (40, 39, 53, 54), (34, 33, 47, 48), (41, 40, 54, 55), (708, 34, 48, 710), (29, 28, 42, 43), (36, 35, 49, 50), (30, 29, 43, 44), (37, 36, 50, 51), (31, 30, 44, 45), (38, 37, 51, 52), (61, 47, 588, 591), (43, 42, 56, 57), (50, 49, 63, 64), (44, 43, 57, 58), (51, 50, 64, 65), (45, 44, 58, 59), (52, 51, 65, 66), (59, 60, 590, 589), (53, 52, 66, 67), (33, 32, 584, 585), (54, 53, 67, 68), (48, 47, 61, 62), (55, 54, 68, 69), (710, 48, 62, 712), (61, 60, 74, 75), (68, 67, 81, 82), (62, 61, 75, 76), (69, 68, 82, 83), (712, 62, 76, 714), (57, 56, 70, 71), (64, 63, 77, 78), (58, 57, 71, 72), (65, 64, 78, 79), (59, 58, 72, 73), (66, 65, 79, 80), (60, 59, 73, 74), (67, 66, 80, 81), (78, 77, 91, 92), (72, 71, 85, 86), (79, 78, 92, 93), (73, 72, 86, 87), (80, 79, 93, 94), (74, 73, 87, 88), (81, 80, 94, 95), (75, 74, 88, 89), (82, 81, 95, 96), (76, 75, 89, 90), (83, 82, 96, 97), (714, 76, 90, 716), (71, 70, 84, 85), (96, 95, 108, 109), (90, 89, 102, 103), (97, 96, 109, 110), (716, 90, 103, 718), (85, 84, 98, 99), (92, 91, 104, 105), (86, 85, 99, 100), (93, 92, 105, 106), (87, 86, 100, 101), (94, 93, 106, 107), (87, 101, 561, 546), (95, 94, 107, 108), (116, 102, 563, 566), (100, 99, 112, 113), (106, 105, 119, 120), (101, 100, 113, 114), (107, 106, 120, 121), (114, 115, 565, 564), (108, 107, 121, 122), (89, 88, 559, 560), (109, 108, 122, 123), (103, 102, 116, 117), (110, 109, 123, 124), (718, 103, 117, 720), (99, 98, 111, 112), (105, 104, 118, 119), (117, 116, 130, 131), (124, 123, 137, 138), (720, 117, 131, 722), (112, 111, 125, 126), (119, 118, 132, 133), (113, 112, 126, 127), (120, 119, 133, 134), (114, 113, 127, 128), (121, 120, 134, 135), (115, 114, 128, 129), (122, 121, 135, 136), (116, 115, 129, 130), (123, 122, 136, 137), (134, 133, 147, 148), (128, 127, 141, 142), (135, 134, 148, 149), (129, 128, 142, 143), (136, 135, 149, 150), (130, 129, 143, 144), (137, 136, 150, 151), (131, 130, 144, 145), (138, 137, 151, 152), (722, 131, 145, 724), (126, 125, 139, 140), (133, 132, 146, 147), (127, 126, 140, 141), (152, 151, 165, 166), (724, 145, 159, 726), (140, 139, 153, 154), (147, 146, 160, 161), (141, 140, 154, 155), (148, 147, 161, 162), (142, 141, 155, 156), (149, 148, 162, 163), (170, 171, 541, 540), (150, 149, 163, 164), (144, 143, 535, 536), (151, 150, 164, 165), (145, 144, 158, 159), (163, 162, 176, 177), (156, 170, 540, 537), (164, 163, 177, 178), (172, 158, 539, 542), (165, 164, 178, 179), (159, 158, 172, 173), (166, 165, 179, 180), (726, 159, 173, 728), (154, 153, 167, 168), (161, 160, 174, 175), (155, 154, 168, 169), (162, 161, 175, 176), (156, 155, 169, 170), (168, 167, 181, 182), (175, 174, 188, 189), (169, 168, 182, 183), (176, 175, 189, 190), (170, 169, 183, 184), (177, 176, 190, 191), (171, 170, 184, 185), (178, 177, 191, 192), (172, 171, 185, 186), (179, 178, 192, 193), (173, 172, 186, 187), (180, 179, 193, 194), (728, 173, 187, 730), (185, 184, 198, 199), (192, 191, 205, 206), (186, 185, 199, 200), (193, 192, 206, 207), (187, 186, 200, 201), (194, 193, 207, 208), (730, 187, 201, 732), (182, 181, 195, 196), (189, 188, 202, 203), (183, 182, 196, 197), (190, 189, 203, 204), (184, 183, 197, 198), (191, 190, 204, 205), (196, 195, 209, 210), (203, 202, 215, 216), (197, 196, 210, 211), (204, 203, 216, 217), (198, 197, 211, 212), (205, 204, 217, 218), (212, 225, 515, 512), (206, 205, 218, 219), (213, 200, 511, 514), (207, 206, 219, 220), (201, 200, 213, 214), (208, 207, 220, 221), (732, 201, 214, 734), (219, 218, 232, 233), (199, 198, 509, 510), (220, 219, 233, 234), (214, 213, 227, 228), (221, 220, 234, 235), (734, 214, 228, 736), (210, 209, 222, 223), (216, 215, 229, 230), (211, 210, 223, 224), (217, 216, 230, 231), (212, 211, 224, 225), (218, 217, 231, 232), (226, 227, 517, 516), (223, 222, 236, 237), (230, 229, 243, 244), (224, 223, 237, 238), (231, 230, 244, 245), (225, 224, 238, 239), (232, 231, 245, 246), (226, 225, 239, 240), (233, 232, 246, 247), (227, 226, 240, 241), (234, 233, 247, 248), (228, 227, 241, 242), (235, 234, 248, 249), (736, 228, 242, 738), (241, 240, 254, 255), (248, 247, 261, 262), (242, 241, 255, 256), (249, 248, 262, 263), (738, 242, 256, 740), (237, 236, 250, 251), (244, 243, 257, 258), (238, 237, 251, 252), (245, 244, 258, 259), (239, 238, 252, 253), (246, 245, 259, 260), (240, 239, 253, 254), (247, 246, 260, 261), (258, 257, 271, 272), (252, 251, 265, 266), (259, 258, 272, 273), (253, 252, 266, 267), (260, 259, 273, 274), (269, 255, 682, 685), (261, 260, 274, 275), (281, 282, 687, 686), (262, 261, 275, 276), (256, 255, 269, 270), (263, 262, 276, 277), (740, 256, 270, 742), (251, 250, 264, 265), (276, 275, 289, 290), (270, 269, 283, 284), (277, 276, 290, 291), (742, 270, 284, 744), (265, 264, 278, 279), (272, 271, 285, 286), (266, 265, 279, 280), (273, 272, 286, 287), (267, 266, 280, 281), (274, 273, 287, 288), (255, 254, 681, 682), (275, 274, 288, 289), (283, 269, 685, 688), (287, 286, 300, 301), (281, 280, 294, 295), (288, 287, 301, 302), (282, 281, 295, 296), (289, 288, 302, 303), (283, 282, 296, 297), (290, 289, 303, 304), (284, 283, 297, 298), (291, 290, 304, 305), (744, 284, 298, 746), (279, 278, 292, 293), (286, 285, 299, 300), (280, 279, 293, 294), (305, 304, 318, 319), (746, 298, 312, 748), (293, 292, 306, 307), (300, 299, 313, 314), (294, 293, 307, 308), (301, 300, 314, 315), (295, 294, 308, 309), (302, 301, 315, 316), (296, 295, 309, 310), (303, 302, 316, 317), (297, 296, 310, 311), (304, 303, 317, 318), (298, 297, 311, 312), (309, 308, 322, 323), (316, 315, 329, 330), (325, 311, 658, 661), (317, 316, 330, 331), (337, 338, 663, 662), (318, 317, 331, 332), (312, 311, 325, 326), (319, 318, 332, 333), (748, 312, 326, 750), (307, 306, 320, 321), (314, 313, 327, 328), (308, 307, 321, 322), (315, 314, 328, 329), (750, 326, 340, 752), (321, 320, 334, 335), (328, 327, 341, 342), (322, 321, 335, 336), (329, 328, 342, 343), (323, 322, 336, 337), (330, 329, 343, 344), (339, 325, 661, 664), (331, 330, 344, 345), (311, 310, 657, 658), (332, 331, 345, 346), (326, 325, 339, 340), (333, 332, 346, 347), (344, 343, 357, 358), (338, 337, 351, 352), (345, 344, 358, 359), (339, 338, 352, 353), (346, 345, 359, 360), (340, 339, 353, 354), (347, 346, 360, 361), (752, 340, 354, 754), (335, 334, 348, 349), (342, 341, 355, 356), (336, 335, 349, 350), (343, 342, 356, 357), (337, 336, 350, 351), (349, 348, 362, 363), (356, 355, 369, 370), (350, 349, 363, 364), (357, 356, 370, 371), (351, 350, 364, 365), (358, 357, 371, 372), (352, 351, 365, 366), (359, 358, 372, 373), (353, 352, 366, 367), (360, 359, 373, 374), (354, 353, 367, 368), (361, 360, 374, 375), (754, 354, 368, 756), (395, 381, 637, 640), (373, 372, 386, 387), (393, 394, 639, 638), (374, 373, 387, 388), (368, 367, 381, 382), (375, 374, 388, 389), (756, 368, 382, 758), (363, 362, 376, 377), (370, 369, 383, 384), (364, 363, 377, 378), (371, 370, 384, 385), (365, 364, 378, 379), (372, 371, 385, 386), (377, 376, 390, 391), (384, 383, 397, 398), (378, 377, 391, 392), (385, 384, 398, 399), (379, 378, 392, 393), (386, 385, 399, 400), (367, 366, 633, 634), (387, 386, 400, 401), (365, 379, 635, 623), (388, 387, 401, 402), (382, 381, 395, 396), (389, 388, 402, 403), (758, 382, 396, 760), (401, 400, 414, 415), (395, 394, 408, 409), (402, 401, 415, 416), (396, 395, 409, 410), (403, 402, 416, 417), (760, 396, 410, 762), (391, 390, 404, 405), (398, 397, 411, 412), (392, 391, 405, 406), (399, 398, 412, 413), (393, 392, 406, 407), (400, 399, 413, 414), (394, 393, 407, 408), (412, 411, 425, 426), (406, 405, 419, 420), (413, 412, 426, 427), (407, 406, 420, 421), (414, 413, 427, 428), (408, 407, 421, 422), (415, 414, 428, 429), (409, 408, 422, 423), (416, 415, 429, 430), (410, 409, 423, 424), (417, 416, 430, 431), (762, 410, 424, 764), (405, 404, 418, 419), (430, 429, 442, 443), (424, 423, 436, 437), (431, 430, 443, 444), (764, 424, 437, 766), (419, 418, 432, 433), (426, 425, 438, 439), (420, 419, 433, 434), (427, 426, 439, 440), (421, 420, 434, 435), (428, 427, 440, 441), (436, 423, 612, 615), (429, 428, 441, 442), (435, 3, 595, 613), (334, 320, 333, 347), (319, 333, 320, 306), (305, 319, 306, 292), (291, 305, 292, 278), (277, 291, 278, 264), (263, 277, 264, 250), (249, 263, 250, 236), (222, 235, 249, 236), (221, 235, 222, 209), (195, 208, 221, 209), (194, 208, 195, 181), (181, 167, 180, 194), (166, 180, 167, 153), (152, 166, 153, 139), (138, 152, 139, 125), (362, 348, 361, 375), (375, 389, 376, 362), (124, 138, 125, 111), (110, 124, 111, 98), (97, 110, 98, 84), (83, 97, 84, 70), (69, 83, 70, 56), (42, 55, 69, 56), (41, 55, 42, 28), (41, 28, 14, 27), (13, 27, 14, 0), (0, 432, 444, 13), (431, 444, 432, 418), (417, 431, 418, 404), (403, 417, 404, 390), (376, 389, 403, 390), (434, 433, 1, 2), (440, 439, 8, 9), (435, 434, 2, 3), (441, 440, 9, 10), (422, 421, 610, 611), (442, 441, 10, 11), (5, 436, 615, 609), (443, 442, 11, 12), (437, 436, 5, 6), (444, 443, 12, 13), (766, 437, 6, 704), (347, 361, 348, 334), (433, 432, 0, 1), (439, 438, 7, 8), (830, 508, 477, 768), (828, 507, 508, 830), (826, 506, 507, 828), (824, 505, 506, 826), (822, 504, 505, 824), (820, 503, 504, 822), (818, 502, 503, 820), (816, 501, 502, 818), (814, 500, 501, 816), (812, 499, 500, 814), (810, 498, 499, 812), (808, 497, 498, 810), (806, 496, 497, 808), (804, 495, 496, 806), (802, 494, 495, 804), (800, 493, 494, 802), (798, 492, 493, 800), (796, 491, 492, 798), (794, 490, 491, 796), (792, 489, 490, 794), (790, 488, 489, 792), (788, 487, 488, 790), (786, 486, 487, 788), (784, 485, 486, 786), (782, 484, 485, 784), (780, 483, 484, 782), (778, 482, 483, 780), (776, 481, 482, 778), (774, 480, 481, 776), (772, 479, 480, 774), (770, 478, 479, 772), (768, 477, 478, 770), (468, 500, 499, 467), (469, 501, 500, 468), (470, 502, 501, 469), (471, 503, 502, 470), (472, 504, 503, 471), (473, 505, 504, 472), (474, 506, 505, 473), (475, 507, 506, 474), (476, 508, 507, 475), (445, 477, 508, 476), (446, 478, 477, 445), (447, 479, 478, 446), (448, 480, 479, 447), (449, 481, 480, 448), (450, 482, 481, 449), (451, 483, 482, 450), (452, 484, 483, 451), (453, 485, 484, 452), (454, 486, 485, 453), (455, 487, 486, 454), (456, 488, 487, 455), (457, 489, 488, 456), (458, 490, 489, 457), (459, 491, 490, 458), (460, 492, 491, 459), (461, 493, 492, 460), (462, 494, 493, 461), (463, 495, 494, 462), (464, 496, 495, 463), (465, 497, 496, 464), (466, 498, 497, 465), (467, 499, 498, 466), (515, 516, 525, 524), (517, 514, 523, 526), (510, 509, 518, 519), (512, 515, 524, 521), (227, 213, 514, 517), (200, 199, 510, 511), (225, 226, 516, 515), (198, 212, 512, 509), (519, 518, 513, 527), (521, 524, 532, 529), (518, 521, 529, 513), (523, 520, 528, 531), (511, 510, 519, 520), (516, 517, 526, 525), (514, 511, 520, 523), (509, 512, 521, 518), (527, 513, 529, 530), (528, 527, 530, 531), (531, 530, 533, 534), (530, 529, 532, 533), (526, 523, 531, 534), (524, 525, 533, 532), (520, 519, 527, 528), (525, 526, 534, 533), (541, 542, 550, 549), (537, 540, 548, 545), (536, 535, 543, 544), (540, 541, 549, 548), (158, 144, 536, 539), (142, 156, 537, 522), (171, 172, 542, 541), (143, 142, 522, 535), (544, 543, 551, 552), (548, 549, 557, 556), (543, 157, 538, 551), (550, 547, 555, 558), (539, 536, 544, 547), (522, 537, 545, 157), (542, 539, 547, 550), (535, 522, 157, 543), (551, 538, 553, 554), (552, 551, 554, 555), (554, 553, 556, 557), (555, 554, 557, 558), (545, 548, 556, 553), (549, 550, 558, 557), (547, 544, 552, 555), (157, 545, 553, 538), (565, 566, 574, 573), (560, 559, 568, 569), (546, 561, 570, 567), (564, 565, 573, 572), (101, 114, 564, 561), (115, 116, 566, 565), (88, 87, 546, 559), (102, 89, 560, 563), (572, 573, 581, 580), (570, 572, 580, 577), (568, 567, 562, 575), (574, 571, 579, 582), (563, 560, 569, 571), (566, 563, 571, 574), (559, 546, 567, 568), (561, 564, 572, 570), (575, 562, 577, 578), (576, 575, 578, 579), (578, 577, 580, 581), (579, 578, 581, 582), (567, 570, 577, 562), (569, 568, 575, 576), (573, 574, 582, 581), (571, 569, 576, 579), (591, 588, 596, 599), (588, 585, 593, 596), (583, 586, 594, 46), (590, 591, 599, 598), (31, 45, 586, 583), (45, 59, 589, 586), (60, 61, 591, 590), (32, 31, 583, 584), (596, 593, 601, 604), (46, 594, 602, 587), (598, 599, 607, 606), (593, 592, 600, 601), (584, 583, 46, 592), (586, 589, 597, 594), (589, 590, 598, 597), (585, 584, 592, 593), (601, 600, 603, 604), (600, 587, 602, 603), (603, 602, 605, 606), (604, 603, 606, 607), (599, 596, 604, 607), (592, 46, 587, 600), (594, 597, 605, 602), (597, 598, 606, 605), (595, 608, 617, 616), (609, 615, 624, 618), (611, 610, 619, 620), (615, 612, 621, 624), (3, 4, 608, 595), (423, 422, 611, 612), (4, 5, 609, 608), (421, 435, 613, 610), (620, 619, 627, 628), (624, 621, 629, 632), (617, 618, 626, 625), (621, 620, 628, 629), (613, 595, 616, 622), (610, 613, 622, 619), (612, 611, 620, 621), (608, 609, 618, 617), (628, 627, 630, 631), (629, 628, 631, 632), (631, 630, 614, 625), (632, 631, 625, 626), (618, 624, 632, 626), (616, 617, 625, 614), (622, 616, 614, 630), (619, 622, 630, 627), (635, 638, 646, 643), (633, 623, 380, 641), (640, 637, 645, 648), (637, 634, 642, 645), (381, 367, 634, 637), (379, 393, 638, 635), (394, 395, 640, 639), (366, 365, 623, 633), (648, 645, 653, 656), (645, 642, 650, 653), (647, 648, 656, 655), (642, 641, 649, 650), (638, 639, 647, 646), (623, 635, 643, 380), (634, 633, 641, 642), (639, 640, 648, 647), (649, 636, 651, 652), (650, 649, 652, 653), (652, 651, 654, 655), (653, 652, 655, 656), (641, 380, 636, 649), (643, 646, 654, 651), (646, 647, 655, 654), (380, 643, 651, 636), (662, 663, 671, 670), (659, 662, 670, 667), (657, 644, 324, 665), (664, 661, 669, 672), (323, 337, 662, 659), (309, 323, 659, 644), (338, 339, 664, 663), (310, 309, 644, 657), (672, 669, 677, 680), (324, 667, 675, 660), (669, 666, 674, 677), (671, 672, 680, 679), (658, 657, 665, 666), (663, 664, 672, 671), (661, 658, 666, 669), (644, 659, 667, 324), (673, 660, 675, 676), (674, 673, 676, 677), (676, 675, 678, 679), (677, 676, 679, 680), (665, 324, 660, 673), (667, 670, 678, 675), (670, 671, 679, 678), (666, 665, 673, 674), (683, 686, 693, 691), (682, 681, 689, 690), (686, 687, 694, 693), (688, 685, 692, 695), (282, 283, 688, 687), (254, 253, 668, 681), (267, 281, 686, 683), (253, 267, 683, 668), (693, 694, 702, 701), (695, 692, 700, 703), (689, 268, 684, 696), (268, 691, 698, 684), (687, 688, 695, 694), (685, 682, 690, 692), (668, 683, 691, 268), (681, 668, 268, 689), (696, 684, 698, 699), (697, 696, 699, 700), (699, 698, 701, 702), (700, 699, 702, 703), (690, 689, 696, 697), (691, 693, 701, 698), (694, 695, 703, 702), (692, 690, 697, 700), (476, 767, 705, 445), (767, 766, 704, 705), (475, 765, 767, 476), (765, 764, 766, 767), (474, 763, 765, 475), (763, 762, 764, 765), (473, 761, 763, 474), (761, 760, 762, 763), (472, 759, 761, 473), (759, 758, 760, 761), (471, 757, 759, 472), (757, 756, 758, 759), (470, 755, 757, 471), (755, 754, 756, 757), (469, 753, 755, 470), (753, 752, 754, 755), (468, 751, 753, 469), (751, 750, 752, 753), (467, 749, 751, 468), (749, 748, 750, 751), (466, 747, 749, 467), (747, 746, 748, 749), (465, 745, 747, 466), (745, 744, 746, 747), (464, 743, 745, 465), (743, 742, 744, 745), (463, 741, 743, 464), (741, 740, 742, 743), (462, 739, 741, 463), (739, 738, 740, 741), (461, 737, 739, 462), (737, 736, 738, 739), (460, 735, 737, 461), (735, 734, 736, 737), (459, 733, 735, 460), (733, 732, 734, 735), (458, 731, 733, 459), (731, 730, 732, 733), (457, 729, 731, 458), (729, 728, 730, 731), (456, 727, 729, 457), (727, 726, 728, 729), (455, 725, 727, 456), (725, 724, 726, 727), (454, 723, 725, 455), (723, 722, 724, 725), (453, 721, 723, 454), (721, 720, 722, 723), (452, 719, 721, 453), (719, 718, 720, 721), (451, 717, 719, 452), (717, 716, 718, 719), (450, 715, 717, 451), (715, 714, 716, 717), (449, 713, 715, 450), (713, 712, 714, 715), (448, 711, 713, 449), (711, 710, 712, 713), (447, 709, 711, 448), (709, 708, 710, 711), (446, 707, 709, 447), (707, 706, 708, 709), (445, 705, 707, 446), (705, 704, 706, 707), (7, 769, 771, 21), (769, 768, 770, 771), (21, 771, 773, 35), (771, 770, 772, 773), (35, 773, 775, 49), (773, 772, 774, 775), (49, 775, 777, 63), (775, 774, 776, 777), (63, 777, 779, 77), (777, 776, 778, 779), (77, 779, 781, 91), (779, 778, 780, 781), (91, 781, 783, 104), (781, 780, 782, 783), (104, 783, 785, 118), (783, 782, 784, 785), (118, 785, 787, 132), (785, 784, 786, 787), (132, 787, 789, 146), (787, 786, 788, 789), (146, 789, 791, 160), (789, 788, 790, 791), (160, 791, 793, 174), (791, 790, 792, 793), (174, 793, 795, 188), (793, 792, 794, 795), (188, 795, 797, 202), (795, 794, 796, 797), (202, 797, 799, 215), (797, 796, 798, 799), (215, 799, 801, 229), (799, 798, 800, 801), (229, 801, 803, 243), (801, 800, 802, 803), (243, 803, 805, 257), (803, 802, 804, 805), (257, 805, 807, 271), (805, 804, 806, 807), (271, 807, 809, 285), (807, 806, 808, 809), (285, 809, 811, 299), (809, 808, 810, 811), (299, 811, 813, 313), (811, 810, 812, 813), (313, 813, 815, 327), (813, 812, 814, 815), (327, 815, 817, 341), (815, 814, 816, 817), (341, 817, 819, 355), (817, 816, 818, 819), (355, 819, 821, 369), (819, 818, 820, 821), (369, 821, 823, 383), (821, 820, 822, 823), (383, 823, 825, 397), (823, 822, 824, 825), (397, 825, 827, 411), (825, 824, 826, 827), (411, 827, 829, 425), (827, 826, 828, 829), (425, 829, 831, 438), (829, 828, 830, 831), (438, 831, 769, 7), (831, 830, 768, 769)])
me_sphere.use_remesh_preserve_volume = False
me_sphere.use_remesh_preserve_attributes = False
me_sphere.use_mirror_vertex_groups = False
me_sphere.update()

# ---- objects
ob_sphere = bpy.data.objects.new('Sphere', me_sphere)
ob_lamp = bpy.data.objects.new('Lamp', light_lamp)
ob_camera = bpy.data.objects.new('Camera', cam_camera)

# ---- transforms, parenting, visibility, modifiers, constraints
ob_sphere.location = (0.0, 0.0, 0.0)
ob_sphere.lineart.crease_threshold = 0.0
ob_lamp.location = (4.076, 1.005, 5.904)
ob_lamp.rotation_euler = (0.6503, 0.05522, 1.866)
ob_lamp.lock_rotations_4d = False
ob_lamp.empty_display_type = 'ARROWS'
ob_lamp.color = (0.0, 0.0, 0.0, 0.0)
ob_lamp.lineart.crease_threshold = 0.0
ob_camera.location = (7.481, -6.508, 5.344)
ob_camera.rotation_euler = (1.109, 0.01082, 0.8149)
ob_camera.lock_rotations_4d = False
ob_camera.empty_display_type = 'ARROWS'
ob_camera.color = (0.0, 0.0, 0.0, 0.0)
ob_camera.display_type = 'WIRE'
ob_camera.lineart.crease_threshold = 0.0

# ---- collection membership
col_collection_1.objects.link(ob_sphere)
col_collection_1.objects.link(ob_lamp)
col_collection_1.objects.link(ob_camera)

# ---- scene / render settings (as saved in the file)
scene.camera = ob_camera
scene.frame_start = 1; scene.frame_end = 250; scene.frame_set(1)
scene.render.engine = 'BLENDER_EEVEE_NEXT'
scene.render.resolution_percentage = 50
scene.render.dither_intensity = 0.0
scene.cycles.use_denoising = False
scene.cycles.samples = 10
scene.cycles.sampling_pattern = 'TABULATED_SOBOL'
scene.cycles.light_sampling_threshold = 0.0
scene.cycles.use_adaptive_sampling = False
scene.cycles.use_light_tree = False
scene.cycles.blur_glossy = 0.0
scene.cycles.pixel_filter_type = 'GAUSSIAN'
scene.cycles.sample_clamp_indirect = 0.0
scene.view_settings.view_transform = 'Standard'
bpy.context.view_layer.update()
